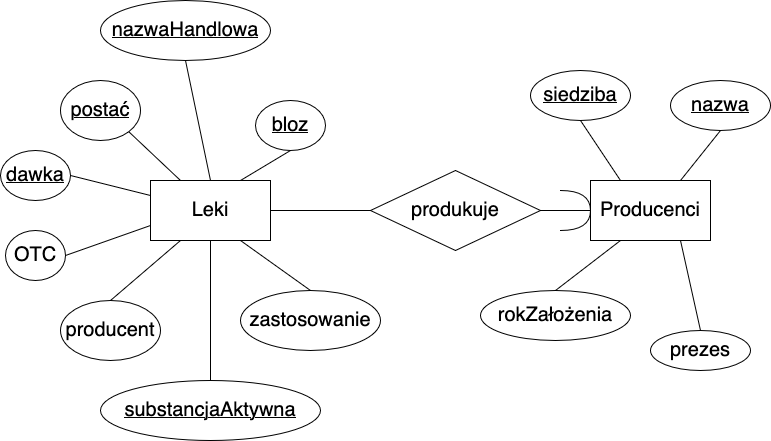

The diagram above was exported from draw.io. Its source (the exported page's mxGraphModel, read from the mxfile embedded in the PNG):
<mxGraphModel dx="932" dy="500" grid="1" gridSize="10" guides="1" tooltips="1" connect="1" arrows="1" fold="1" page="1" pageScale="1" pageWidth="827" pageHeight="1169" math="0" shadow="0">
  <root>
    <mxCell id="0" />
    <mxCell id="1" parent="0" />
    <mxCell id="EFyt_comcEDyd2e4nZpH-1" value="&lt;font style=&quot;font-size: 20px;&quot;&gt;Leki&lt;/font&gt;" style="rounded=0;whiteSpace=wrap;html=1;" vertex="1" parent="1">
      <mxGeometry x="190" y="220" width="120" height="60" as="geometry" />
    </mxCell>
    <mxCell id="EFyt_comcEDyd2e4nZpH-2" value="&lt;font style=&quot;font-size: 20px;&quot;&gt;Producenci&lt;/font&gt;" style="rounded=0;whiteSpace=wrap;html=1;" vertex="1" parent="1">
      <mxGeometry x="630" y="220" width="120" height="60" as="geometry" />
    </mxCell>
    <mxCell id="EFyt_comcEDyd2e4nZpH-3" value="&lt;font style=&quot;font-size: 20px;&quot;&gt;produkuje&lt;/font&gt;" style="rhombus;whiteSpace=wrap;html=1;" vertex="1" parent="1">
      <mxGeometry x="410" y="210" width="170" height="80" as="geometry" />
    </mxCell>
    <mxCell id="EFyt_comcEDyd2e4nZpH-4" value="" style="endArrow=none;html=1;rounded=0;exitX=1;exitY=0.5;exitDx=0;exitDy=0;entryX=0;entryY=0.5;entryDx=0;entryDy=0;" edge="1" parent="1" source="EFyt_comcEDyd2e4nZpH-1" target="EFyt_comcEDyd2e4nZpH-3">
      <mxGeometry width="50" height="50" relative="1" as="geometry">
        <mxPoint x="280" y="310" as="sourcePoint" />
        <mxPoint x="330" y="260" as="targetPoint" />
      </mxGeometry>
    </mxCell>
    <mxCell id="EFyt_comcEDyd2e4nZpH-5" value="" style="endArrow=none;html=1;rounded=0;entryX=0;entryY=0.5;entryDx=0;entryDy=0;exitX=1;exitY=0.5;exitDx=0;exitDy=0;" edge="1" parent="1" source="EFyt_comcEDyd2e4nZpH-31" target="EFyt_comcEDyd2e4nZpH-2">
      <mxGeometry width="50" height="50" relative="1" as="geometry">
        <mxPoint x="510" y="350" as="sourcePoint" />
        <mxPoint x="560" y="300" as="targetPoint" />
      </mxGeometry>
    </mxCell>
    <mxCell id="EFyt_comcEDyd2e4nZpH-6" value="&lt;u&gt;&lt;font style=&quot;font-size: 20px;&quot;&gt;bloz&lt;/font&gt;&lt;/u&gt;" style="ellipse;whiteSpace=wrap;html=1;" vertex="1" parent="1">
      <mxGeometry x="295" y="140" width="70" height="50" as="geometry" />
    </mxCell>
    <mxCell id="EFyt_comcEDyd2e4nZpH-7" value="&lt;u&gt;&lt;font style=&quot;font-size: 20px;&quot;&gt;nazwaHandlowa&lt;/font&gt;&lt;/u&gt;" style="ellipse;whiteSpace=wrap;html=1;" vertex="1" parent="1">
      <mxGeometry x="140" y="40" width="170" height="60" as="geometry" />
    </mxCell>
    <mxCell id="EFyt_comcEDyd2e4nZpH-8" value="&lt;u&gt;&lt;font style=&quot;font-size: 20px;&quot;&gt;substancjaAktywna&lt;/font&gt;&lt;/u&gt;" style="ellipse;whiteSpace=wrap;html=1;" vertex="1" parent="1">
      <mxGeometry x="140" y="420" width="220" height="60" as="geometry" />
    </mxCell>
    <mxCell id="EFyt_comcEDyd2e4nZpH-9" value="&lt;u&gt;&lt;font style=&quot;font-size: 20px;&quot;&gt;postać&lt;/font&gt;&lt;/u&gt;" style="ellipse;whiteSpace=wrap;html=1;" vertex="1" parent="1">
      <mxGeometry x="100" y="120" width="80" height="60" as="geometry" />
    </mxCell>
    <mxCell id="EFyt_comcEDyd2e4nZpH-10" value="&lt;font style=&quot;font-size: 20px;&quot;&gt;zastosowanie&lt;/font&gt;" style="ellipse;whiteSpace=wrap;html=1;" vertex="1" parent="1">
      <mxGeometry x="280" y="330" width="140" height="60" as="geometry" />
    </mxCell>
    <mxCell id="EFyt_comcEDyd2e4nZpH-11" value="&lt;u&gt;&lt;font style=&quot;font-size: 20px;&quot;&gt;dawka&lt;/font&gt;&lt;/u&gt;" style="ellipse;whiteSpace=wrap;html=1;" vertex="1" parent="1">
      <mxGeometry x="40" y="190" width="70" height="50" as="geometry" />
    </mxCell>
    <mxCell id="EFyt_comcEDyd2e4nZpH-12" value="&lt;font style=&quot;font-size: 20px;&quot;&gt;OTC&lt;/font&gt;" style="ellipse;whiteSpace=wrap;html=1;" vertex="1" parent="1">
      <mxGeometry x="45" y="270" width="60" height="50" as="geometry" />
    </mxCell>
    <mxCell id="EFyt_comcEDyd2e4nZpH-13" value="&lt;font style=&quot;font-size: 20px;&quot;&gt;producent&lt;/font&gt;" style="ellipse;whiteSpace=wrap;html=1;" vertex="1" parent="1">
      <mxGeometry x="100" y="340" width="100" height="60" as="geometry" />
    </mxCell>
    <mxCell id="EFyt_comcEDyd2e4nZpH-14" value="" style="endArrow=none;html=1;rounded=0;entryX=0.5;entryY=1;entryDx=0;entryDy=0;exitX=0.75;exitY=0;exitDx=0;exitDy=0;" edge="1" parent="1" source="EFyt_comcEDyd2e4nZpH-1" target="EFyt_comcEDyd2e4nZpH-6">
      <mxGeometry width="50" height="50" relative="1" as="geometry">
        <mxPoint x="220" y="190" as="sourcePoint" />
        <mxPoint x="270" y="140" as="targetPoint" />
      </mxGeometry>
    </mxCell>
    <mxCell id="EFyt_comcEDyd2e4nZpH-15" value="" style="endArrow=none;html=1;rounded=0;entryX=0.5;entryY=1;entryDx=0;entryDy=0;exitX=0.5;exitY=0;exitDx=0;exitDy=0;" edge="1" parent="1" source="EFyt_comcEDyd2e4nZpH-1" target="EFyt_comcEDyd2e4nZpH-7">
      <mxGeometry width="50" height="50" relative="1" as="geometry">
        <mxPoint x="230" y="180" as="sourcePoint" />
        <mxPoint x="280" y="130" as="targetPoint" />
      </mxGeometry>
    </mxCell>
    <mxCell id="EFyt_comcEDyd2e4nZpH-16" value="" style="endArrow=none;html=1;rounded=0;entryX=1;entryY=1;entryDx=0;entryDy=0;exitX=0.25;exitY=0;exitDx=0;exitDy=0;" edge="1" parent="1" source="EFyt_comcEDyd2e4nZpH-1" target="EFyt_comcEDyd2e4nZpH-9">
      <mxGeometry width="50" height="50" relative="1" as="geometry">
        <mxPoint x="20" y="450" as="sourcePoint" />
        <mxPoint x="70" y="400" as="targetPoint" />
      </mxGeometry>
    </mxCell>
    <mxCell id="EFyt_comcEDyd2e4nZpH-17" value="" style="endArrow=none;html=1;rounded=0;entryX=0;entryY=0.25;entryDx=0;entryDy=0;exitX=1;exitY=0.5;exitDx=0;exitDy=0;" edge="1" parent="1" source="EFyt_comcEDyd2e4nZpH-11" target="EFyt_comcEDyd2e4nZpH-1">
      <mxGeometry width="50" height="50" relative="1" as="geometry">
        <mxPoint x="120" y="270" as="sourcePoint" />
        <mxPoint x="170" y="220" as="targetPoint" />
      </mxGeometry>
    </mxCell>
    <mxCell id="EFyt_comcEDyd2e4nZpH-18" value="" style="endArrow=none;html=1;rounded=0;entryX=0;entryY=0.75;entryDx=0;entryDy=0;exitX=1;exitY=0.5;exitDx=0;exitDy=0;" edge="1" parent="1" source="EFyt_comcEDyd2e4nZpH-12" target="EFyt_comcEDyd2e4nZpH-1">
      <mxGeometry width="50" height="50" relative="1" as="geometry">
        <mxPoint x="50" y="500" as="sourcePoint" />
        <mxPoint x="100" y="450" as="targetPoint" />
      </mxGeometry>
    </mxCell>
    <mxCell id="EFyt_comcEDyd2e4nZpH-19" value="" style="endArrow=none;html=1;rounded=0;entryX=0.25;entryY=1;entryDx=0;entryDy=0;exitX=0.5;exitY=0;exitDx=0;exitDy=0;" edge="1" parent="1" source="EFyt_comcEDyd2e4nZpH-13" target="EFyt_comcEDyd2e4nZpH-1">
      <mxGeometry width="50" height="50" relative="1" as="geometry">
        <mxPoint x="210" y="380" as="sourcePoint" />
        <mxPoint x="260" y="330" as="targetPoint" />
      </mxGeometry>
    </mxCell>
    <mxCell id="EFyt_comcEDyd2e4nZpH-20" value="" style="endArrow=none;html=1;rounded=0;entryX=0.5;entryY=1;entryDx=0;entryDy=0;exitX=0.5;exitY=0;exitDx=0;exitDy=0;" edge="1" parent="1" source="EFyt_comcEDyd2e4nZpH-8" target="EFyt_comcEDyd2e4nZpH-1">
      <mxGeometry width="50" height="50" relative="1" as="geometry">
        <mxPoint x="230" y="380" as="sourcePoint" />
        <mxPoint x="280" y="330" as="targetPoint" />
      </mxGeometry>
    </mxCell>
    <mxCell id="EFyt_comcEDyd2e4nZpH-21" value="" style="endArrow=none;html=1;rounded=0;entryX=0.75;entryY=1;entryDx=0;entryDy=0;exitX=0.5;exitY=0;exitDx=0;exitDy=0;" edge="1" parent="1" source="EFyt_comcEDyd2e4nZpH-10" target="EFyt_comcEDyd2e4nZpH-1">
      <mxGeometry width="50" height="50" relative="1" as="geometry">
        <mxPoint x="30" y="520" as="sourcePoint" />
        <mxPoint x="80" y="470" as="targetPoint" />
      </mxGeometry>
    </mxCell>
    <mxCell id="EFyt_comcEDyd2e4nZpH-22" value="&lt;u&gt;&lt;font style=&quot;font-size: 20px;&quot;&gt;nazwa&lt;/font&gt;&lt;/u&gt;" style="ellipse;whiteSpace=wrap;html=1;" vertex="1" parent="1">
      <mxGeometry x="710" y="120" width="100" height="50" as="geometry" />
    </mxCell>
    <mxCell id="EFyt_comcEDyd2e4nZpH-23" value="&lt;u&gt;&lt;font style=&quot;font-size: 20px;&quot;&gt;siedziba&lt;/font&gt;&lt;/u&gt;" style="ellipse;whiteSpace=wrap;html=1;" vertex="1" parent="1">
      <mxGeometry x="570" y="110" width="100" height="50" as="geometry" />
    </mxCell>
    <mxCell id="EFyt_comcEDyd2e4nZpH-24" value="&lt;font style=&quot;font-size: 20px;&quot;&gt;prezes&lt;/font&gt;" style="ellipse;whiteSpace=wrap;html=1;" vertex="1" parent="1">
      <mxGeometry x="690" y="370" width="100" height="40" as="geometry" />
    </mxCell>
    <mxCell id="EFyt_comcEDyd2e4nZpH-25" value="&lt;font style=&quot;font-size: 20px;&quot;&gt;rokZałożenia&lt;/font&gt;" style="ellipse;whiteSpace=wrap;html=1;" vertex="1" parent="1">
      <mxGeometry x="520" y="330" width="150" height="50" as="geometry" />
    </mxCell>
    <mxCell id="EFyt_comcEDyd2e4nZpH-26" value="" style="endArrow=none;html=1;rounded=0;entryX=0.5;entryY=1;entryDx=0;entryDy=0;exitX=0.75;exitY=0;exitDx=0;exitDy=0;" edge="1" parent="1" source="EFyt_comcEDyd2e4nZpH-2" target="EFyt_comcEDyd2e4nZpH-22">
      <mxGeometry width="50" height="50" relative="1" as="geometry">
        <mxPoint x="490" y="140" as="sourcePoint" />
        <mxPoint x="540" y="90" as="targetPoint" />
      </mxGeometry>
    </mxCell>
    <mxCell id="EFyt_comcEDyd2e4nZpH-27" value="" style="endArrow=none;html=1;rounded=0;entryX=0.5;entryY=1;entryDx=0;entryDy=0;exitX=0.25;exitY=0;exitDx=0;exitDy=0;" edge="1" parent="1" source="EFyt_comcEDyd2e4nZpH-2" target="EFyt_comcEDyd2e4nZpH-23">
      <mxGeometry width="50" height="50" relative="1" as="geometry">
        <mxPoint x="470" y="150" as="sourcePoint" />
        <mxPoint x="520" y="100" as="targetPoint" />
      </mxGeometry>
    </mxCell>
    <mxCell id="EFyt_comcEDyd2e4nZpH-28" value="" style="endArrow=none;html=1;rounded=0;entryX=0.75;entryY=1;entryDx=0;entryDy=0;exitX=0.5;exitY=0;exitDx=0;exitDy=0;" edge="1" parent="1" source="EFyt_comcEDyd2e4nZpH-24" target="EFyt_comcEDyd2e4nZpH-2">
      <mxGeometry width="50" height="50" relative="1" as="geometry">
        <mxPoint x="540" y="480" as="sourcePoint" />
        <mxPoint x="590" y="430" as="targetPoint" />
      </mxGeometry>
    </mxCell>
    <mxCell id="EFyt_comcEDyd2e4nZpH-29" value="" style="endArrow=none;html=1;rounded=0;entryX=0.25;entryY=1;entryDx=0;entryDy=0;exitX=0.5;exitY=0;exitDx=0;exitDy=0;" edge="1" parent="1" source="EFyt_comcEDyd2e4nZpH-25" target="EFyt_comcEDyd2e4nZpH-2">
      <mxGeometry width="50" height="50" relative="1" as="geometry">
        <mxPoint x="610" y="480" as="sourcePoint" />
        <mxPoint x="660" y="430" as="targetPoint" />
      </mxGeometry>
    </mxCell>
    <mxCell id="EFyt_comcEDyd2e4nZpH-32" value="" style="endArrow=none;html=1;rounded=0;entryX=1;entryY=0.5;entryDx=0;entryDy=0;exitX=1;exitY=0.5;exitDx=0;exitDy=0;entryPerimeter=0;" edge="1" parent="1" source="EFyt_comcEDyd2e4nZpH-3" target="EFyt_comcEDyd2e4nZpH-31">
      <mxGeometry width="50" height="50" relative="1" as="geometry">
        <mxPoint x="580" y="250" as="sourcePoint" />
        <mxPoint x="630" y="250" as="targetPoint" />
      </mxGeometry>
    </mxCell>
    <mxCell id="EFyt_comcEDyd2e4nZpH-31" value="" style="shape=requiredInterface;html=1;verticalLabelPosition=bottom;sketch=0;fillColor=none;" vertex="1" parent="1">
      <mxGeometry x="600" y="230" width="30" height="40" as="geometry" />
    </mxCell>
  </root>
</mxGraphModel>